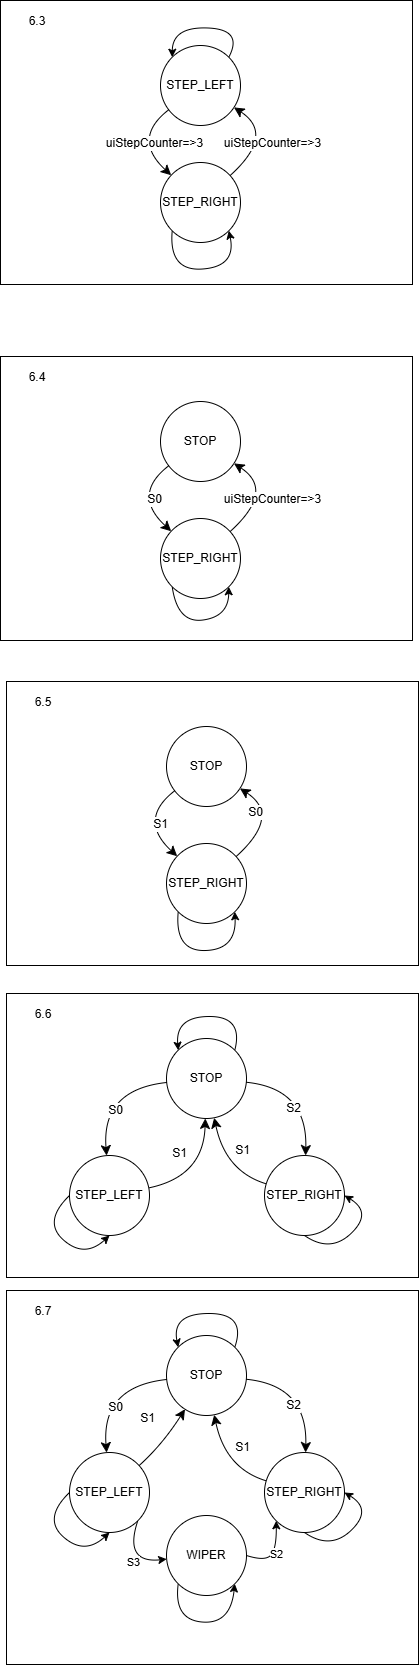

The diagram above was exported from draw.io. Its source (the exported page's mxGraphModel, read from the mxfile embedded in the PNG):
<mxGraphModel dx="1242" dy="1979" grid="0" gridSize="10" guides="1" tooltips="1" connect="1" arrows="1" fold="1" page="0" pageScale="1" pageWidth="827" pageHeight="1169" math="0" shadow="0">
  <root>
    <mxCell id="0" />
    <mxCell id="1" parent="0" />
    <mxCell id="hV3816sMWXyJ4yOHfFtt-14" value="" style="rounded=0;whiteSpace=wrap;html=1;" parent="1" vertex="1">
      <mxGeometry x="-496" y="-22" width="412" height="284" as="geometry" />
    </mxCell>
    <mxCell id="hV3816sMWXyJ4yOHfFtt-2" value="STOP" style="ellipse;whiteSpace=wrap;html=1;aspect=fixed;" parent="1" vertex="1">
      <mxGeometry x="-336" y="23" width="80" height="80" as="geometry" />
    </mxCell>
    <mxCell id="hV3816sMWXyJ4yOHfFtt-3" value="&lt;div&gt;STEP_LEFT&lt;/div&gt;" style="ellipse;whiteSpace=wrap;html=1;aspect=fixed;" parent="1" vertex="1">
      <mxGeometry x="-433" y="140" width="80" height="80" as="geometry" />
    </mxCell>
    <mxCell id="hV3816sMWXyJ4yOHfFtt-4" value="STEP_RIGHT" style="ellipse;whiteSpace=wrap;html=1;aspect=fixed;" parent="1" vertex="1">
      <mxGeometry x="-238" y="140" width="80" height="80" as="geometry" />
    </mxCell>
    <mxCell id="hV3816sMWXyJ4yOHfFtt-5" value="" style="endArrow=classic;html=1;rounded=0;fontSize=12;startSize=8;endSize=8;curved=1;" parent="1" source="hV3816sMWXyJ4yOHfFtt-2" target="hV3816sMWXyJ4yOHfFtt-3" edge="1">
      <mxGeometry width="50" height="50" relative="1" as="geometry">
        <mxPoint x="-306" y="224" as="sourcePoint" />
        <mxPoint x="-256" y="174" as="targetPoint" />
        <Array as="points">
          <mxPoint x="-401" y="74" />
        </Array>
      </mxGeometry>
    </mxCell>
    <mxCell id="hV3816sMWXyJ4yOHfFtt-6" value="S0" style="edgeLabel;html=1;align=center;verticalAlign=middle;resizable=0;points=[];fontSize=12;" parent="hV3816sMWXyJ4yOHfFtt-5" vertex="1" connectable="0">
      <mxGeometry x="0.3129" y="12" relative="1" as="geometry">
        <mxPoint as="offset" />
      </mxGeometry>
    </mxCell>
    <mxCell id="hV3816sMWXyJ4yOHfFtt-7" value="" style="endArrow=classic;html=1;rounded=0;fontSize=12;startSize=8;endSize=8;curved=1;" parent="1" source="hV3816sMWXyJ4yOHfFtt-2" target="hV3816sMWXyJ4yOHfFtt-4" edge="1">
      <mxGeometry width="50" height="50" relative="1" as="geometry">
        <mxPoint x="-306" y="224" as="sourcePoint" />
        <mxPoint x="-256" y="174" as="targetPoint" />
        <Array as="points">
          <mxPoint x="-195" y="73" />
        </Array>
      </mxGeometry>
    </mxCell>
    <mxCell id="hV3816sMWXyJ4yOHfFtt-8" value="S2" style="edgeLabel;html=1;align=center;verticalAlign=middle;resizable=0;points=[];fontSize=12;" parent="hV3816sMWXyJ4yOHfFtt-7" vertex="1" connectable="0">
      <mxGeometry x="0.2589" y="-14" relative="1" as="geometry">
        <mxPoint as="offset" />
      </mxGeometry>
    </mxCell>
    <mxCell id="hV3816sMWXyJ4yOHfFtt-9" value="" style="endArrow=classic;html=1;rounded=0;fontSize=12;startSize=8;endSize=8;curved=1;" parent="1" source="hV3816sMWXyJ4yOHfFtt-3" target="hV3816sMWXyJ4yOHfFtt-2" edge="1">
      <mxGeometry width="50" height="50" relative="1" as="geometry">
        <mxPoint x="-306" y="224" as="sourcePoint" />
        <mxPoint x="-256" y="174" as="targetPoint" />
        <Array as="points">
          <mxPoint x="-299" y="161" />
        </Array>
      </mxGeometry>
    </mxCell>
    <mxCell id="hV3816sMWXyJ4yOHfFtt-10" value="S1" style="edgeLabel;html=1;align=center;verticalAlign=middle;resizable=0;points=[];fontSize=12;" parent="hV3816sMWXyJ4yOHfFtt-9" vertex="1" connectable="0">
      <mxGeometry x="0.2384" y="11" relative="1" as="geometry">
        <mxPoint x="-14" y="-9" as="offset" />
      </mxGeometry>
    </mxCell>
    <mxCell id="hV3816sMWXyJ4yOHfFtt-11" value="" style="endArrow=classic;html=1;rounded=0;fontSize=12;startSize=8;endSize=8;curved=1;" parent="1" source="hV3816sMWXyJ4yOHfFtt-4" target="hV3816sMWXyJ4yOHfFtt-2" edge="1">
      <mxGeometry width="50" height="50" relative="1" as="geometry">
        <mxPoint x="-344" y="182" as="sourcePoint" />
        <mxPoint x="-287" y="113" as="targetPoint" />
        <Array as="points">
          <mxPoint x="-277" y="156" />
        </Array>
      </mxGeometry>
    </mxCell>
    <mxCell id="hV3816sMWXyJ4yOHfFtt-12" value="S1" style="edgeLabel;html=1;align=center;verticalAlign=middle;resizable=0;points=[];fontSize=12;" parent="hV3816sMWXyJ4yOHfFtt-11" vertex="1" connectable="0">
      <mxGeometry x="0.2384" y="11" relative="1" as="geometry">
        <mxPoint x="31" y="-7" as="offset" />
      </mxGeometry>
    </mxCell>
    <mxCell id="hV3816sMWXyJ4yOHfFtt-15" value="6.6" style="text;html=1;align=center;verticalAlign=middle;whiteSpace=wrap;rounded=0;" parent="1" vertex="1">
      <mxGeometry x="-489" y="-16" width="60" height="30" as="geometry" />
    </mxCell>
    <mxCell id="hV3816sMWXyJ4yOHfFtt-16" value="" style="rounded=0;whiteSpace=wrap;html=1;" parent="1" vertex="1">
      <mxGeometry x="-496" y="-334" width="412" height="284" as="geometry" />
    </mxCell>
    <mxCell id="hV3816sMWXyJ4yOHfFtt-17" value="STOP" style="ellipse;whiteSpace=wrap;html=1;aspect=fixed;" parent="1" vertex="1">
      <mxGeometry x="-336" y="-289" width="80" height="80" as="geometry" />
    </mxCell>
    <mxCell id="hV3816sMWXyJ4yOHfFtt-18" value="&lt;div&gt;STEP_RIGHT&lt;/div&gt;" style="ellipse;whiteSpace=wrap;html=1;aspect=fixed;" parent="1" vertex="1">
      <mxGeometry x="-336" y="-172" width="80" height="80" as="geometry" />
    </mxCell>
    <mxCell id="hV3816sMWXyJ4yOHfFtt-20" value="" style="endArrow=classic;html=1;rounded=0;fontSize=12;startSize=8;endSize=8;curved=1;" parent="1" source="hV3816sMWXyJ4yOHfFtt-17" target="hV3816sMWXyJ4yOHfFtt-18" edge="1">
      <mxGeometry width="50" height="50" relative="1" as="geometry">
        <mxPoint x="-306" y="-88" as="sourcePoint" />
        <mxPoint x="-256" y="-138" as="targetPoint" />
        <Array as="points">
          <mxPoint x="-365" y="-196" />
        </Array>
      </mxGeometry>
    </mxCell>
    <mxCell id="hV3816sMWXyJ4yOHfFtt-21" value="S1" style="edgeLabel;html=1;align=center;verticalAlign=middle;resizable=0;points=[];fontSize=12;" parent="hV3816sMWXyJ4yOHfFtt-20" vertex="1" connectable="0">
      <mxGeometry x="0.3129" y="12" relative="1" as="geometry">
        <mxPoint as="offset" />
      </mxGeometry>
    </mxCell>
    <mxCell id="hV3816sMWXyJ4yOHfFtt-24" value="" style="endArrow=classic;html=1;rounded=0;fontSize=12;startSize=8;endSize=8;curved=1;" parent="1" source="hV3816sMWXyJ4yOHfFtt-18" target="hV3816sMWXyJ4yOHfFtt-17" edge="1">
      <mxGeometry width="50" height="50" relative="1" as="geometry">
        <mxPoint x="-224.9985029389186" y="-186.49051861315135" as="sourcePoint" />
        <mxPoint x="-219.9839164583218" y="-223.99872902815375" as="targetPoint" />
        <Array as="points">
          <mxPoint x="-221" y="-200" />
        </Array>
      </mxGeometry>
    </mxCell>
    <mxCell id="hV3816sMWXyJ4yOHfFtt-25" value="S0" style="edgeLabel;html=1;align=center;verticalAlign=middle;resizable=0;points=[];fontSize=12;" parent="hV3816sMWXyJ4yOHfFtt-24" vertex="1" connectable="0">
      <mxGeometry x="0.2384" y="11" relative="1" as="geometry">
        <mxPoint x="-14" y="-9" as="offset" />
      </mxGeometry>
    </mxCell>
    <mxCell id="hV3816sMWXyJ4yOHfFtt-28" value="6.5" style="text;html=1;align=center;verticalAlign=middle;whiteSpace=wrap;rounded=0;" parent="1" vertex="1">
      <mxGeometry x="-489" y="-328" width="60" height="30" as="geometry" />
    </mxCell>
    <mxCell id="hV3816sMWXyJ4yOHfFtt-31" value="" style="rounded=0;whiteSpace=wrap;html=1;" parent="1" vertex="1">
      <mxGeometry x="-502" y="-659" width="412" height="284" as="geometry" />
    </mxCell>
    <mxCell id="hV3816sMWXyJ4yOHfFtt-32" value="STOP" style="ellipse;whiteSpace=wrap;html=1;aspect=fixed;" parent="1" vertex="1">
      <mxGeometry x="-342" y="-614" width="80" height="80" as="geometry" />
    </mxCell>
    <mxCell id="hV3816sMWXyJ4yOHfFtt-33" value="&lt;div&gt;STEP_RIGHT&lt;/div&gt;" style="ellipse;whiteSpace=wrap;html=1;aspect=fixed;" parent="1" vertex="1">
      <mxGeometry x="-342" y="-497" width="80" height="80" as="geometry" />
    </mxCell>
    <mxCell id="hV3816sMWXyJ4yOHfFtt-34" value="" style="endArrow=classic;html=1;rounded=0;fontSize=12;startSize=8;endSize=8;curved=1;" parent="1" source="hV3816sMWXyJ4yOHfFtt-32" target="hV3816sMWXyJ4yOHfFtt-33" edge="1">
      <mxGeometry width="50" height="50" relative="1" as="geometry">
        <mxPoint x="-312" y="-413" as="sourcePoint" />
        <mxPoint x="-262" y="-463" as="targetPoint" />
        <Array as="points">
          <mxPoint x="-371" y="-521" />
        </Array>
      </mxGeometry>
    </mxCell>
    <mxCell id="hV3816sMWXyJ4yOHfFtt-35" value="S0" style="edgeLabel;html=1;align=center;verticalAlign=middle;resizable=0;points=[];fontSize=12;" parent="hV3816sMWXyJ4yOHfFtt-34" vertex="1" connectable="0">
      <mxGeometry x="0.3129" y="12" relative="1" as="geometry">
        <mxPoint as="offset" />
      </mxGeometry>
    </mxCell>
    <mxCell id="hV3816sMWXyJ4yOHfFtt-36" value="" style="endArrow=classic;html=1;rounded=0;fontSize=12;startSize=8;endSize=8;curved=1;" parent="1" source="hV3816sMWXyJ4yOHfFtt-33" target="hV3816sMWXyJ4yOHfFtt-32" edge="1">
      <mxGeometry width="50" height="50" relative="1" as="geometry">
        <mxPoint x="-230.9985029389186" y="-511.4905186131514" as="sourcePoint" />
        <mxPoint x="-225.9839164583218" y="-548.9987290281538" as="targetPoint" />
        <Array as="points">
          <mxPoint x="-227" y="-525" />
        </Array>
      </mxGeometry>
    </mxCell>
    <mxCell id="hV3816sMWXyJ4yOHfFtt-37" value="uiStepCounter=&amp;gt;3" style="edgeLabel;html=1;align=center;verticalAlign=middle;resizable=0;points=[];fontSize=12;" parent="hV3816sMWXyJ4yOHfFtt-36" vertex="1" connectable="0">
      <mxGeometry x="0.2384" y="11" relative="1" as="geometry">
        <mxPoint x="9" y="3" as="offset" />
      </mxGeometry>
    </mxCell>
    <mxCell id="hV3816sMWXyJ4yOHfFtt-38" value="6.4" style="text;html=1;align=center;verticalAlign=middle;whiteSpace=wrap;rounded=0;" parent="1" vertex="1">
      <mxGeometry x="-495" y="-653" width="60" height="30" as="geometry" />
    </mxCell>
    <mxCell id="z1u9lX8OARV0n_kcLIVj-4" value="" style="curved=1;endArrow=classic;html=1;rounded=0;exitX=0;exitY=1;exitDx=0;exitDy=0;entryX=1;entryY=1;entryDx=0;entryDy=0;" edge="1" parent="1" source="hV3816sMWXyJ4yOHfFtt-33" target="hV3816sMWXyJ4yOHfFtt-33">
      <mxGeometry width="50" height="50" relative="1" as="geometry">
        <mxPoint x="-321" y="-348" as="sourcePoint" />
        <mxPoint x="-271" y="-398" as="targetPoint" />
        <Array as="points">
          <mxPoint x="-325" y="-392" />
          <mxPoint x="-274" y="-399" />
        </Array>
      </mxGeometry>
    </mxCell>
    <mxCell id="z1u9lX8OARV0n_kcLIVj-6" value="" style="rounded=0;whiteSpace=wrap;html=1;" vertex="1" parent="1">
      <mxGeometry x="-502" y="-1015" width="412" height="284" as="geometry" />
    </mxCell>
    <mxCell id="z1u9lX8OARV0n_kcLIVj-7" value="STEP_LEFT" style="ellipse;whiteSpace=wrap;html=1;aspect=fixed;" vertex="1" parent="1">
      <mxGeometry x="-342" y="-970" width="80" height="80" as="geometry" />
    </mxCell>
    <mxCell id="z1u9lX8OARV0n_kcLIVj-8" value="&lt;div&gt;STEP_RIGHT&lt;/div&gt;" style="ellipse;whiteSpace=wrap;html=1;aspect=fixed;" vertex="1" parent="1">
      <mxGeometry x="-342" y="-853" width="80" height="80" as="geometry" />
    </mxCell>
    <mxCell id="z1u9lX8OARV0n_kcLIVj-9" value="" style="endArrow=classic;html=1;rounded=0;fontSize=12;startSize=8;endSize=8;curved=1;" edge="1" parent="1" source="z1u9lX8OARV0n_kcLIVj-7" target="z1u9lX8OARV0n_kcLIVj-8">
      <mxGeometry width="50" height="50" relative="1" as="geometry">
        <mxPoint x="-312" y="-769" as="sourcePoint" />
        <mxPoint x="-262" y="-819" as="targetPoint" />
        <Array as="points">
          <mxPoint x="-371" y="-877" />
        </Array>
      </mxGeometry>
    </mxCell>
    <mxCell id="z1u9lX8OARV0n_kcLIVj-10" value="uiStepCounter=&amp;gt;3" style="edgeLabel;html=1;align=center;verticalAlign=middle;resizable=0;points=[];fontSize=12;" vertex="1" connectable="0" parent="z1u9lX8OARV0n_kcLIVj-9">
      <mxGeometry x="0.3129" y="12" relative="1" as="geometry">
        <mxPoint as="offset" />
      </mxGeometry>
    </mxCell>
    <mxCell id="z1u9lX8OARV0n_kcLIVj-11" value="" style="endArrow=classic;html=1;rounded=0;fontSize=12;startSize=8;endSize=8;curved=1;" edge="1" parent="1" source="z1u9lX8OARV0n_kcLIVj-8" target="z1u9lX8OARV0n_kcLIVj-7">
      <mxGeometry width="50" height="50" relative="1" as="geometry">
        <mxPoint x="-230.9985029389186" y="-867.4905186131514" as="sourcePoint" />
        <mxPoint x="-225.9839164583218" y="-904.9987290281538" as="targetPoint" />
        <Array as="points">
          <mxPoint x="-227" y="-881" />
        </Array>
      </mxGeometry>
    </mxCell>
    <mxCell id="z1u9lX8OARV0n_kcLIVj-12" value="uiStepCounter=&amp;gt;3" style="edgeLabel;html=1;align=center;verticalAlign=middle;resizable=0;points=[];fontSize=12;" vertex="1" connectable="0" parent="z1u9lX8OARV0n_kcLIVj-11">
      <mxGeometry x="0.2384" y="11" relative="1" as="geometry">
        <mxPoint x="9" y="3" as="offset" />
      </mxGeometry>
    </mxCell>
    <mxCell id="z1u9lX8OARV0n_kcLIVj-13" value="6.3" style="text;html=1;align=center;verticalAlign=middle;whiteSpace=wrap;rounded=0;" vertex="1" parent="1">
      <mxGeometry x="-495" y="-1009" width="60" height="30" as="geometry" />
    </mxCell>
    <mxCell id="z1u9lX8OARV0n_kcLIVj-16" value="" style="curved=1;endArrow=classic;html=1;rounded=0;exitX=0;exitY=1;exitDx=0;exitDy=0;entryX=1;entryY=1;entryDx=0;entryDy=0;" edge="1" parent="1" source="z1u9lX8OARV0n_kcLIVj-8" target="z1u9lX8OARV0n_kcLIVj-8">
      <mxGeometry width="50" height="50" relative="1" as="geometry">
        <mxPoint x="-306" y="-696" as="sourcePoint" />
        <mxPoint x="-256" y="-746" as="targetPoint" />
        <Array as="points">
          <mxPoint x="-334" y="-744" />
          <mxPoint x="-266" y="-749" />
        </Array>
      </mxGeometry>
    </mxCell>
    <mxCell id="z1u9lX8OARV0n_kcLIVj-17" value="" style="curved=1;endArrow=classic;html=1;rounded=0;exitX=1;exitY=0;exitDx=0;exitDy=0;entryX=0;entryY=0;entryDx=0;entryDy=0;" edge="1" parent="1" source="z1u9lX8OARV0n_kcLIVj-7" target="z1u9lX8OARV0n_kcLIVj-7">
      <mxGeometry width="50" height="50" relative="1" as="geometry">
        <mxPoint x="-247" y="-950" as="sourcePoint" />
        <mxPoint x="-197" y="-1000" as="targetPoint" />
        <Array as="points">
          <mxPoint x="-259" y="-986" />
          <mxPoint x="-330" y="-989" />
        </Array>
      </mxGeometry>
    </mxCell>
    <mxCell id="z1u9lX8OARV0n_kcLIVj-18" value="" style="curved=1;endArrow=classic;html=1;rounded=0;exitX=0;exitY=1;exitDx=0;exitDy=0;entryX=1;entryY=1;entryDx=0;entryDy=0;" edge="1" parent="1" source="hV3816sMWXyJ4yOHfFtt-18" target="hV3816sMWXyJ4yOHfFtt-18">
      <mxGeometry width="50" height="50" relative="1" as="geometry">
        <mxPoint x="-250" y="-77" as="sourcePoint" />
        <mxPoint x="-200" y="-127" as="targetPoint" />
        <Array as="points">
          <mxPoint x="-328" y="-64" />
          <mxPoint x="-266" y="-66" />
        </Array>
      </mxGeometry>
    </mxCell>
    <mxCell id="z1u9lX8OARV0n_kcLIVj-19" value="" style="curved=1;endArrow=classic;html=1;rounded=0;exitX=0;exitY=0.5;exitDx=0;exitDy=0;entryX=0.5;entryY=1;entryDx=0;entryDy=0;" edge="1" parent="1" source="hV3816sMWXyJ4yOHfFtt-3" target="hV3816sMWXyJ4yOHfFtt-3">
      <mxGeometry width="50" height="50" relative="1" as="geometry">
        <mxPoint x="-370" y="248" as="sourcePoint" />
        <mxPoint x="-320" y="198" as="targetPoint" />
        <Array as="points">
          <mxPoint x="-460" y="206" />
          <mxPoint x="-418" y="243" />
        </Array>
      </mxGeometry>
    </mxCell>
    <mxCell id="z1u9lX8OARV0n_kcLIVj-21" value="" style="curved=1;endArrow=classic;html=1;rounded=0;exitX=0.5;exitY=1;exitDx=0;exitDy=0;entryX=1;entryY=0.5;entryDx=0;entryDy=0;" edge="1" parent="1" source="hV3816sMWXyJ4yOHfFtt-4" target="hV3816sMWXyJ4yOHfFtt-4">
      <mxGeometry width="50" height="50" relative="1" as="geometry">
        <mxPoint x="-176" y="251" as="sourcePoint" />
        <mxPoint x="-126" y="201" as="targetPoint" />
        <Array as="points">
          <mxPoint x="-172" y="238" />
          <mxPoint x="-130" y="197" />
        </Array>
      </mxGeometry>
    </mxCell>
    <mxCell id="z1u9lX8OARV0n_kcLIVj-22" value="" style="rounded=0;whiteSpace=wrap;html=1;" vertex="1" parent="1">
      <mxGeometry x="-496" y="275" width="412" height="374" as="geometry" />
    </mxCell>
    <mxCell id="z1u9lX8OARV0n_kcLIVj-23" value="STOP" style="ellipse;whiteSpace=wrap;html=1;aspect=fixed;" vertex="1" parent="1">
      <mxGeometry x="-336" y="320" width="80" height="80" as="geometry" />
    </mxCell>
    <mxCell id="z1u9lX8OARV0n_kcLIVj-24" value="&lt;div&gt;STEP_LEFT&lt;/div&gt;" style="ellipse;whiteSpace=wrap;html=1;aspect=fixed;" vertex="1" parent="1">
      <mxGeometry x="-433" y="437" width="80" height="80" as="geometry" />
    </mxCell>
    <mxCell id="z1u9lX8OARV0n_kcLIVj-25" value="STEP_RIGHT" style="ellipse;whiteSpace=wrap;html=1;aspect=fixed;" vertex="1" parent="1">
      <mxGeometry x="-238" y="437" width="80" height="80" as="geometry" />
    </mxCell>
    <mxCell id="z1u9lX8OARV0n_kcLIVj-26" value="" style="endArrow=classic;html=1;rounded=0;fontSize=12;startSize=8;endSize=8;curved=1;" edge="1" parent="1" source="z1u9lX8OARV0n_kcLIVj-23" target="z1u9lX8OARV0n_kcLIVj-24">
      <mxGeometry width="50" height="50" relative="1" as="geometry">
        <mxPoint x="-306" y="521" as="sourcePoint" />
        <mxPoint x="-256" y="471" as="targetPoint" />
        <Array as="points">
          <mxPoint x="-401" y="371" />
        </Array>
      </mxGeometry>
    </mxCell>
    <mxCell id="z1u9lX8OARV0n_kcLIVj-27" value="S0" style="edgeLabel;html=1;align=center;verticalAlign=middle;resizable=0;points=[];fontSize=12;" vertex="1" connectable="0" parent="z1u9lX8OARV0n_kcLIVj-26">
      <mxGeometry x="0.3129" y="12" relative="1" as="geometry">
        <mxPoint as="offset" />
      </mxGeometry>
    </mxCell>
    <mxCell id="z1u9lX8OARV0n_kcLIVj-28" value="" style="endArrow=classic;html=1;rounded=0;fontSize=12;startSize=8;endSize=8;curved=1;" edge="1" parent="1" source="z1u9lX8OARV0n_kcLIVj-23" target="z1u9lX8OARV0n_kcLIVj-25">
      <mxGeometry width="50" height="50" relative="1" as="geometry">
        <mxPoint x="-306" y="521" as="sourcePoint" />
        <mxPoint x="-256" y="471" as="targetPoint" />
        <Array as="points">
          <mxPoint x="-195" y="370" />
        </Array>
      </mxGeometry>
    </mxCell>
    <mxCell id="z1u9lX8OARV0n_kcLIVj-29" value="S2" style="edgeLabel;html=1;align=center;verticalAlign=middle;resizable=0;points=[];fontSize=12;" vertex="1" connectable="0" parent="z1u9lX8OARV0n_kcLIVj-28">
      <mxGeometry x="0.2589" y="-14" relative="1" as="geometry">
        <mxPoint as="offset" />
      </mxGeometry>
    </mxCell>
    <mxCell id="z1u9lX8OARV0n_kcLIVj-30" value="" style="endArrow=classic;html=1;rounded=0;fontSize=12;startSize=8;endSize=8;curved=1;" edge="1" parent="1" source="z1u9lX8OARV0n_kcLIVj-24" target="z1u9lX8OARV0n_kcLIVj-23">
      <mxGeometry width="50" height="50" relative="1" as="geometry">
        <mxPoint x="-306" y="521" as="sourcePoint" />
        <mxPoint x="-256" y="471" as="targetPoint" />
        <Array as="points">
          <mxPoint x="-340" y="429" />
        </Array>
      </mxGeometry>
    </mxCell>
    <mxCell id="z1u9lX8OARV0n_kcLIVj-31" value="S1" style="edgeLabel;html=1;align=center;verticalAlign=middle;resizable=0;points=[];fontSize=12;" vertex="1" connectable="0" parent="z1u9lX8OARV0n_kcLIVj-30">
      <mxGeometry x="0.2384" y="11" relative="1" as="geometry">
        <mxPoint x="-14" y="-9" as="offset" />
      </mxGeometry>
    </mxCell>
    <mxCell id="z1u9lX8OARV0n_kcLIVj-32" value="" style="endArrow=classic;html=1;rounded=0;fontSize=12;startSize=8;endSize=8;curved=1;" edge="1" parent="1" source="z1u9lX8OARV0n_kcLIVj-25" target="z1u9lX8OARV0n_kcLIVj-23">
      <mxGeometry width="50" height="50" relative="1" as="geometry">
        <mxPoint x="-344" y="479" as="sourcePoint" />
        <mxPoint x="-287" y="410" as="targetPoint" />
        <Array as="points">
          <mxPoint x="-277" y="453" />
        </Array>
      </mxGeometry>
    </mxCell>
    <mxCell id="z1u9lX8OARV0n_kcLIVj-33" value="S1" style="edgeLabel;html=1;align=center;verticalAlign=middle;resizable=0;points=[];fontSize=12;" vertex="1" connectable="0" parent="z1u9lX8OARV0n_kcLIVj-32">
      <mxGeometry x="0.2384" y="11" relative="1" as="geometry">
        <mxPoint x="31" y="-7" as="offset" />
      </mxGeometry>
    </mxCell>
    <mxCell id="z1u9lX8OARV0n_kcLIVj-34" value="6.7" style="text;html=1;align=center;verticalAlign=middle;whiteSpace=wrap;rounded=0;" vertex="1" parent="1">
      <mxGeometry x="-489" y="281" width="60" height="30" as="geometry" />
    </mxCell>
    <mxCell id="z1u9lX8OARV0n_kcLIVj-35" value="" style="curved=1;endArrow=classic;html=1;rounded=0;exitX=0;exitY=0.5;exitDx=0;exitDy=0;entryX=0.5;entryY=1;entryDx=0;entryDy=0;" edge="1" parent="1" source="z1u9lX8OARV0n_kcLIVj-24" target="z1u9lX8OARV0n_kcLIVj-24">
      <mxGeometry width="50" height="50" relative="1" as="geometry">
        <mxPoint x="-370" y="545" as="sourcePoint" />
        <mxPoint x="-320" y="495" as="targetPoint" />
        <Array as="points">
          <mxPoint x="-460" y="503" />
          <mxPoint x="-418" y="540" />
        </Array>
      </mxGeometry>
    </mxCell>
    <mxCell id="z1u9lX8OARV0n_kcLIVj-36" value="" style="curved=1;endArrow=classic;html=1;rounded=0;exitX=0.5;exitY=1;exitDx=0;exitDy=0;entryX=1;entryY=0.5;entryDx=0;entryDy=0;" edge="1" parent="1" source="z1u9lX8OARV0n_kcLIVj-25" target="z1u9lX8OARV0n_kcLIVj-25">
      <mxGeometry width="50" height="50" relative="1" as="geometry">
        <mxPoint x="-176" y="548" as="sourcePoint" />
        <mxPoint x="-126" y="498" as="targetPoint" />
        <Array as="points">
          <mxPoint x="-172" y="535" />
          <mxPoint x="-130" y="494" />
        </Array>
      </mxGeometry>
    </mxCell>
    <mxCell id="z1u9lX8OARV0n_kcLIVj-37" value="" style="curved=1;endArrow=classic;html=1;rounded=0;exitX=1;exitY=1;exitDx=0;exitDy=0;" edge="1" parent="1" source="z1u9lX8OARV0n_kcLIVj-24" target="z1u9lX8OARV0n_kcLIVj-40">
      <mxGeometry width="50" height="50" relative="1" as="geometry">
        <mxPoint x="-323" y="517" as="sourcePoint" />
        <mxPoint x="-369" y="609" as="targetPoint" />
        <Array as="points">
          <mxPoint x="-379" y="548" />
        </Array>
      </mxGeometry>
    </mxCell>
    <mxCell id="z1u9lX8OARV0n_kcLIVj-38" value="S3" style="edgeLabel;html=1;align=center;verticalAlign=middle;resizable=0;points=[];" vertex="1" connectable="0" parent="z1u9lX8OARV0n_kcLIVj-37">
      <mxGeometry x="-0.0771" y="9" relative="1" as="geometry">
        <mxPoint as="offset" />
      </mxGeometry>
    </mxCell>
    <mxCell id="z1u9lX8OARV0n_kcLIVj-40" value="WIPER" style="ellipse;whiteSpace=wrap;html=1;aspect=fixed;" vertex="1" parent="1">
      <mxGeometry x="-336" y="500" width="80" height="80" as="geometry" />
    </mxCell>
    <mxCell id="z1u9lX8OARV0n_kcLIVj-41" value="" style="curved=1;endArrow=classic;html=1;rounded=0;exitX=1;exitY=0.5;exitDx=0;exitDy=0;entryX=0;entryY=1;entryDx=0;entryDy=0;" edge="1" parent="1" source="z1u9lX8OARV0n_kcLIVj-40" target="z1u9lX8OARV0n_kcLIVj-25">
      <mxGeometry width="50" height="50" relative="1" as="geometry">
        <mxPoint x="-252" y="670" as="sourcePoint" />
        <mxPoint x="-202" y="620" as="targetPoint" />
        <Array as="points">
          <mxPoint x="-237" y="546" />
          <mxPoint x="-226" y="533" />
        </Array>
      </mxGeometry>
    </mxCell>
    <mxCell id="z1u9lX8OARV0n_kcLIVj-42" value="S2" style="edgeLabel;html=1;align=center;verticalAlign=middle;resizable=0;points=[];" vertex="1" connectable="0" parent="z1u9lX8OARV0n_kcLIVj-41">
      <mxGeometry x="0.0028" y="-3" relative="1" as="geometry">
        <mxPoint as="offset" />
      </mxGeometry>
    </mxCell>
    <mxCell id="z1u9lX8OARV0n_kcLIVj-43" value="" style="curved=1;endArrow=classic;html=1;rounded=0;exitX=1;exitY=0;exitDx=0;exitDy=0;entryX=0;entryY=0;entryDx=0;entryDy=0;" edge="1" parent="1" source="hV3816sMWXyJ4yOHfFtt-2" target="hV3816sMWXyJ4yOHfFtt-2">
      <mxGeometry width="50" height="50" relative="1" as="geometry">
        <mxPoint x="-249" y="49" as="sourcePoint" />
        <mxPoint x="-199" y="-1" as="targetPoint" />
        <Array as="points">
          <mxPoint x="-259" y="1" />
          <mxPoint x="-327" y="1" />
        </Array>
      </mxGeometry>
    </mxCell>
    <mxCell id="z1u9lX8OARV0n_kcLIVj-44" value="" style="curved=1;endArrow=classic;html=1;rounded=0;exitX=1;exitY=0;exitDx=0;exitDy=0;entryX=0;entryY=0;entryDx=0;entryDy=0;" edge="1" parent="1" source="z1u9lX8OARV0n_kcLIVj-23" target="z1u9lX8OARV0n_kcLIVj-23">
      <mxGeometry width="50" height="50" relative="1" as="geometry">
        <mxPoint x="-217" y="346" as="sourcePoint" />
        <mxPoint x="-167" y="296" as="targetPoint" />
        <Array as="points">
          <mxPoint x="-256" y="298" />
          <mxPoint x="-331" y="298" />
        </Array>
      </mxGeometry>
    </mxCell>
    <mxCell id="z1u9lX8OARV0n_kcLIVj-46" value="" style="curved=1;endArrow=classic;html=1;rounded=0;exitX=0;exitY=1;exitDx=0;exitDy=0;entryX=1;entryY=1;entryDx=0;entryDy=0;" edge="1" parent="1" source="z1u9lX8OARV0n_kcLIVj-40" target="z1u9lX8OARV0n_kcLIVj-40">
      <mxGeometry width="50" height="50" relative="1" as="geometry">
        <mxPoint x="-306" y="637" as="sourcePoint" />
        <mxPoint x="-256" y="587" as="targetPoint" />
        <Array as="points">
          <mxPoint x="-329" y="604" />
          <mxPoint x="-272" y="609" />
        </Array>
      </mxGeometry>
    </mxCell>
  </root>
</mxGraphModel>